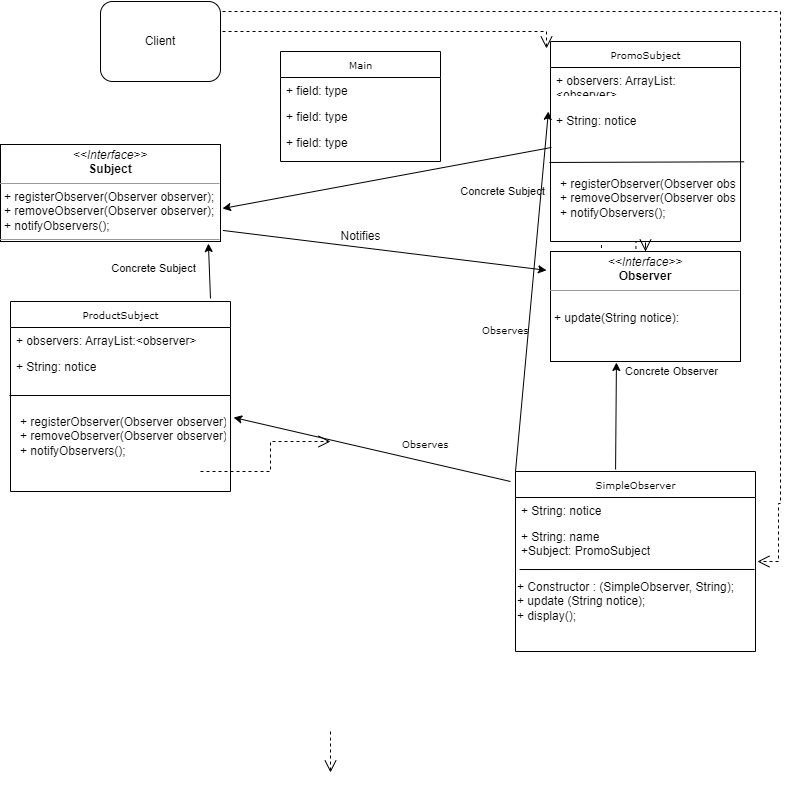

The diagram above was exported from draw.io. Its source (the exported page's mxGraphModel, read from the mxfile embedded in the PNG):
<mxGraphModel dx="1434" dy="772" grid="1" gridSize="10" guides="1" tooltips="1" connect="1" arrows="1" fold="1" page="1" pageScale="1" pageWidth="850" pageHeight="1100" background="none" math="0" shadow="0">
  <root>
    <mxCell id="0" />
    <mxCell id="1" parent="0" />
    <mxCell id="17acba5748e5396b-2" value="ProductSubject" style="swimlane;html=1;fontStyle=0;childLayout=stackLayout;horizontal=1;startSize=26;fillColor=none;horizontalStack=0;resizeParent=1;resizeLast=0;collapsible=1;marginBottom=0;swimlaneFillColor=#ffffff;rounded=0;shadow=0;comic=0;labelBackgroundColor=none;strokeWidth=1;fontFamily=Verdana;fontSize=10;align=center;" parent="1" vertex="1">
      <mxGeometry x="60" y="320" width="220" height="190" as="geometry" />
    </mxCell>
    <mxCell id="17acba5748e5396b-3" value="+ observers: ArrayList:&amp;lt;observer&amp;gt;" style="text;html=1;strokeColor=none;fillColor=none;align=left;verticalAlign=top;spacingLeft=4;spacingRight=4;whiteSpace=wrap;overflow=hidden;rotatable=0;points=[[0,0.5],[1,0.5]];portConstraint=eastwest;" parent="17acba5748e5396b-2" vertex="1">
      <mxGeometry y="26" width="220" height="26" as="geometry" />
    </mxCell>
    <mxCell id="17acba5748e5396b-4" value="+ String: notice&lt;div&gt;&lt;br&gt;&lt;/div&gt;&lt;div&gt;&lt;span style=&quot;white-space: pre;&quot;&gt;&#09;&lt;/span&gt;&lt;br&gt;&lt;/div&gt;&lt;div&gt;&lt;br&gt;&lt;/div&gt;" style="text;html=1;strokeColor=none;fillColor=none;align=left;verticalAlign=top;spacingLeft=4;spacingRight=4;whiteSpace=wrap;overflow=hidden;rotatable=0;points=[[0,0.5],[1,0.5]];portConstraint=eastwest;" parent="17acba5748e5396b-2" vertex="1">
      <mxGeometry y="52" width="220" height="26" as="geometry" />
    </mxCell>
    <mxCell id="17acba5748e5396b-9" value="&lt;p style=&quot;text-wrap: nowrap; margin: 0px 0px 0px 4px;&quot;&gt;&lt;br&gt;&lt;/p&gt;&lt;p style=&quot;text-wrap: nowrap; margin: 0px 0px 0px 4px;&quot;&gt;&lt;br&gt;&lt;/p&gt;&lt;p style=&quot;text-wrap: nowrap; margin: 0px 0px 0px 4px;&quot;&gt;&lt;span style=&quot;background-color: initial;&quot;&gt;+ registerObserver(Observer observer);&lt;/span&gt;&lt;/p&gt;&lt;p style=&quot;text-wrap: nowrap; margin: 0px 0px 0px 4px;&quot;&gt;+ removeObserver(&lt;span style=&quot;background-color: initial;&quot;&gt;Observer observer&lt;/span&gt;&lt;span style=&quot;background-color: initial;&quot;&gt;);&lt;/span&gt;&lt;/p&gt;&lt;p style=&quot;text-wrap: nowrap; margin: 0px 0px 0px 4px;&quot;&gt;+ notifyObservers();&lt;/p&gt;" style="text;html=1;strokeColor=none;fillColor=none;align=left;verticalAlign=top;spacingLeft=4;spacingRight=4;whiteSpace=wrap;overflow=hidden;rotatable=0;points=[[0,0.5],[1,0.5]];portConstraint=eastwest;" parent="17acba5748e5396b-2" vertex="1">
      <mxGeometry y="78" width="220" height="92" as="geometry" />
    </mxCell>
    <mxCell id="17acba5748e5396b-20" value="Main" style="swimlane;html=1;fontStyle=0;childLayout=stackLayout;horizontal=1;startSize=26;fillColor=none;horizontalStack=0;resizeParent=1;resizeLast=0;collapsible=1;marginBottom=0;swimlaneFillColor=#ffffff;rounded=0;shadow=0;comic=0;labelBackgroundColor=none;strokeWidth=1;fontFamily=Verdana;fontSize=10;align=center;" parent="1" vertex="1">
      <mxGeometry x="330" y="70" width="160" height="110" as="geometry" />
    </mxCell>
    <mxCell id="17acba5748e5396b-21" value="+ field: type" style="text;html=1;strokeColor=none;fillColor=none;align=left;verticalAlign=top;spacingLeft=4;spacingRight=4;whiteSpace=wrap;overflow=hidden;rotatable=0;points=[[0,0.5],[1,0.5]];portConstraint=eastwest;" parent="17acba5748e5396b-20" vertex="1">
      <mxGeometry y="26" width="160" height="26" as="geometry" />
    </mxCell>
    <mxCell id="17acba5748e5396b-24" value="+ field: type" style="text;html=1;strokeColor=none;fillColor=none;align=left;verticalAlign=top;spacingLeft=4;spacingRight=4;whiteSpace=wrap;overflow=hidden;rotatable=0;points=[[0,0.5],[1,0.5]];portConstraint=eastwest;" parent="17acba5748e5396b-20" vertex="1">
      <mxGeometry y="52" width="160" height="26" as="geometry" />
    </mxCell>
    <mxCell id="17acba5748e5396b-26" value="+ field: type" style="text;html=1;strokeColor=none;fillColor=none;align=left;verticalAlign=top;spacingLeft=4;spacingRight=4;whiteSpace=wrap;overflow=hidden;rotatable=0;points=[[0,0.5],[1,0.5]];portConstraint=eastwest;" parent="17acba5748e5396b-20" vertex="1">
      <mxGeometry y="78" width="160" height="26" as="geometry" />
    </mxCell>
    <mxCell id="17acba5748e5396b-30" value="PromoSubject" style="swimlane;html=1;fontStyle=0;childLayout=stackLayout;horizontal=1;startSize=26;fillColor=none;horizontalStack=0;resizeParent=1;resizeLast=0;collapsible=1;marginBottom=0;swimlaneFillColor=#ffffff;rounded=0;shadow=0;comic=0;labelBackgroundColor=none;strokeWidth=1;fontFamily=Verdana;fontSize=10;align=center;" parent="1" vertex="1">
      <mxGeometry x="600" y="60" width="190" height="200" as="geometry" />
    </mxCell>
    <mxCell id="17acba5748e5396b-31" value="+ observers: ArrayList:&amp;lt;observer&amp;gt;&lt;div&gt;&lt;br&gt;&lt;/div&gt;&lt;div&gt;&lt;br&gt;&lt;/div&gt;" style="text;html=1;strokeColor=none;fillColor=none;align=left;verticalAlign=top;spacingLeft=4;spacingRight=4;whiteSpace=wrap;overflow=hidden;rotatable=0;points=[[0,0.5],[1,0.5]];portConstraint=eastwest;" parent="17acba5748e5396b-30" vertex="1">
      <mxGeometry y="26" width="190" height="26" as="geometry" />
    </mxCell>
    <mxCell id="17acba5748e5396b-32" value="&lt;div&gt;&lt;br&gt;&lt;/div&gt;+ String: notice" style="text;html=1;strokeColor=none;fillColor=none;align=left;verticalAlign=top;spacingLeft=4;spacingRight=4;whiteSpace=wrap;overflow=hidden;rotatable=0;points=[[0,0.5],[1,0.5]];portConstraint=eastwest;" parent="17acba5748e5396b-30" vertex="1">
      <mxGeometry y="52" width="190" height="48" as="geometry" />
    </mxCell>
    <mxCell id="17acba5748e5396b-33" value="&lt;div&gt;&lt;br&gt;&lt;/div&gt;&lt;div&gt;&lt;p style=&quot;text-wrap: nowrap; margin: 0px 0px 0px 4px;&quot;&gt;&lt;br&gt;&lt;/p&gt;&lt;p style=&quot;text-wrap: nowrap; margin: 0px 0px 0px 4px;&quot;&gt;&lt;span style=&quot;background-color: initial;&quot;&gt;+ registerObserver(Observer observer);&lt;/span&gt;&lt;/p&gt;&lt;p style=&quot;text-wrap: nowrap; margin: 0px 0px 0px 4px;&quot;&gt;+ removeObserver(&lt;span style=&quot;background-color: initial;&quot;&gt;Observer observer&lt;/span&gt;&lt;span style=&quot;background-color: initial;&quot;&gt;);&lt;/span&gt;&lt;/p&gt;&lt;p style=&quot;text-wrap: nowrap; margin: 0px 0px 0px 4px;&quot;&gt;+ notifyObservers();&lt;/p&gt;&lt;/div&gt;" style="text;html=1;strokeColor=none;fillColor=none;align=left;verticalAlign=top;spacingLeft=4;spacingRight=4;whiteSpace=wrap;overflow=hidden;rotatable=0;points=[[0,0.5],[1,0.5]];portConstraint=eastwest;" parent="17acba5748e5396b-30" vertex="1">
      <mxGeometry y="100" width="190" height="92" as="geometry" />
    </mxCell>
    <mxCell id="IYF_ourJK_9l2Z6LwrVV-14" value="" style="endArrow=none;html=1;rounded=0;exitX=-0.006;exitY=0.228;exitDx=0;exitDy=0;exitPerimeter=0;entryX=1.019;entryY=1.423;entryDx=0;entryDy=0;entryPerimeter=0;" edge="1" parent="17acba5748e5396b-30" source="17acba5748e5396b-33" target="17acba5748e5396b-32">
      <mxGeometry width="50" height="50" relative="1" as="geometry">
        <mxPoint x="-50" y="53" as="sourcePoint" />
        <mxPoint x="171" y="53" as="targetPoint" />
      </mxGeometry>
    </mxCell>
    <mxCell id="5d2195bd80daf111-5" value="SimpleObserver" style="swimlane;html=1;fontStyle=0;childLayout=stackLayout;horizontal=1;startSize=26;fillColor=none;horizontalStack=0;resizeParent=1;resizeLast=0;collapsible=1;marginBottom=0;swimlaneFillColor=#ffffff;rounded=0;shadow=0;comic=0;labelBackgroundColor=none;strokeWidth=1;fontFamily=Verdana;fontSize=10;align=center;" parent="1" vertex="1">
      <mxGeometry x="565" y="490" width="240" height="180" as="geometry" />
    </mxCell>
    <mxCell id="5d2195bd80daf111-6" value="+ String: notice" style="text;html=1;strokeColor=none;fillColor=none;align=left;verticalAlign=top;spacingLeft=4;spacingRight=4;whiteSpace=wrap;overflow=hidden;rotatable=0;points=[[0,0.5],[1,0.5]];portConstraint=eastwest;" parent="5d2195bd80daf111-5" vertex="1">
      <mxGeometry y="26" width="240" height="26" as="geometry" />
    </mxCell>
    <mxCell id="5d2195bd80daf111-7" value="+ String: name&lt;div&gt;+Subject: PromoSubject&lt;/div&gt;" style="text;html=1;strokeColor=none;fillColor=none;align=left;verticalAlign=top;spacingLeft=4;spacingRight=4;whiteSpace=wrap;overflow=hidden;rotatable=0;points=[[0,0.5],[1,0.5]];portConstraint=eastwest;" parent="5d2195bd80daf111-5" vertex="1">
      <mxGeometry y="52" width="240" height="48" as="geometry" />
    </mxCell>
    <mxCell id="IYF_ourJK_9l2Z6LwrVV-10" value="+ Constructor : (SimpleObserver, String);&amp;nbsp;&lt;div&gt;+ update (String notice);&lt;/div&gt;&lt;div&gt;+ display();&lt;/div&gt;" style="text;html=1;align=left;verticalAlign=middle;resizable=0;points=[];autosize=1;strokeColor=none;fillColor=none;" vertex="1" parent="5d2195bd80daf111-5">
      <mxGeometry y="100" width="240" height="60" as="geometry" />
    </mxCell>
    <mxCell id="IYF_ourJK_9l2Z6LwrVV-13" value="" style="endArrow=none;html=1;rounded=0;exitX=0.017;exitY=-0.033;exitDx=0;exitDy=0;exitPerimeter=0;entryX=0.996;entryY=0.958;entryDx=0;entryDy=0;entryPerimeter=0;" edge="1" parent="5d2195bd80daf111-5" source="IYF_ourJK_9l2Z6LwrVV-10" target="5d2195bd80daf111-7">
      <mxGeometry width="50" height="50" relative="1" as="geometry">
        <mxPoint x="-165" y="-70" as="sourcePoint" />
        <mxPoint x="-115" y="-120" as="targetPoint" />
      </mxGeometry>
    </mxCell>
    <mxCell id="5d2195bd80daf111-35" style="edgeStyle=orthogonalEdgeStyle;rounded=0;html=1;dashed=1;labelBackgroundColor=none;startFill=0;endArrow=open;endFill=0;endSize=10;fontFamily=Verdana;fontSize=10;" parent="1" edge="1">
      <mxGeometry relative="1" as="geometry">
        <Array as="points">
          <mxPoint x="380" y="757" />
          <mxPoint x="380" y="757" />
        </Array>
        <mxPoint x="380" y="750" as="sourcePoint" />
        <mxPoint x="380" y="791" as="targetPoint" />
      </mxGeometry>
    </mxCell>
    <mxCell id="5d2195bd80daf111-26" style="edgeStyle=orthogonalEdgeStyle;rounded=0;html=1;dashed=1;labelBackgroundColor=none;startFill=0;endArrow=open;endFill=0;endSize=10;fontFamily=Verdana;fontSize=10;" parent="1" source="5d2195bd80daf111-19" edge="1">
      <mxGeometry relative="1" as="geometry">
        <Array as="points" />
        <mxPoint x="640" y="300" as="sourcePoint" />
        <mxPoint x="685" y="300" as="targetPoint" />
      </mxGeometry>
    </mxCell>
    <mxCell id="5d2195bd80daf111-16" value="Observes" style="text;html=1;resizable=0;points=[];autosize=1;align=left;verticalAlign=top;spacingTop=-4;fontSize=10;fontFamily=Verdana;fontColor=#000000;" parent="1" vertex="1">
      <mxGeometry x="450" y="454" width="70" height="20" as="geometry" />
    </mxCell>
    <mxCell id="5d2195bd80daf111-18" value="&lt;p style=&quot;margin:0px;margin-top:4px;text-align:center;&quot;&gt;&lt;i&gt;&amp;lt;&amp;lt;Interface&amp;gt;&amp;gt;&lt;/i&gt;&lt;br&gt;&lt;b&gt;Subject&lt;/b&gt;&lt;/p&gt;&lt;hr size=&quot;1&quot;&gt;&lt;p style=&quot;margin:0px;margin-left:4px;&quot;&gt;+ registerObserver(Observer observer);&lt;br&gt;+ removeObserver(&lt;span style=&quot;background-color: initial;&quot;&gt;Observer observer&lt;/span&gt;&lt;span style=&quot;background-color: initial;&quot;&gt;);&lt;/span&gt;&lt;/p&gt;&lt;p style=&quot;margin:0px;margin-left:4px;&quot;&gt;+ notifyObservers();&lt;/p&gt;&lt;hr size=&quot;1&quot;&gt;&lt;p style=&quot;margin:0px;margin-left:4px;&quot;&gt;&lt;br&gt;&lt;br&gt;&lt;/p&gt;" style="verticalAlign=top;align=left;overflow=fill;fontSize=12;fontFamily=Helvetica;html=1;rounded=0;shadow=0;comic=0;labelBackgroundColor=none;strokeWidth=1" parent="1" vertex="1">
      <mxGeometry x="50" y="163" width="220" height="97" as="geometry" />
    </mxCell>
    <mxCell id="5d2195bd80daf111-27" style="edgeStyle=orthogonalEdgeStyle;rounded=0;html=1;dashed=1;labelBackgroundColor=none;startFill=0;endArrow=open;endFill=0;endSize=10;fontFamily=Verdana;fontSize=10;entryX=1.008;entryY=0.792;entryDx=0;entryDy=0;entryPerimeter=0;exitX=1;exitY=0.25;exitDx=0;exitDy=0;" parent="1" source="IYF_ourJK_9l2Z6LwrVV-5" target="5d2195bd80daf111-7" edge="1">
      <mxGeometry relative="1" as="geometry">
        <Array as="points">
          <mxPoint x="270" y="30" />
          <mxPoint x="830" y="30" />
          <mxPoint x="830" y="522" />
          <mxPoint x="828" y="522" />
          <mxPoint x="828" y="580" />
        </Array>
        <mxPoint x="310" y="80" as="sourcePoint" />
        <mxPoint x="827.56" y="580.9960000000001" as="targetPoint" />
      </mxGeometry>
    </mxCell>
    <mxCell id="IYF_ourJK_9l2Z6LwrVV-7" value="Concrete Observer" style="edgeLabel;html=1;align=center;verticalAlign=middle;resizable=0;points=[];" vertex="1" connectable="0" parent="5d2195bd80daf111-27">
      <mxGeometry x="0.3589" y="1" relative="1" as="geometry">
        <mxPoint x="-111" y="152" as="offset" />
      </mxGeometry>
    </mxCell>
    <mxCell id="5d2195bd80daf111-28" style="edgeStyle=orthogonalEdgeStyle;rounded=0;html=1;dashed=1;labelBackgroundColor=none;startFill=0;endArrow=open;endFill=0;endSize=10;fontFamily=Verdana;fontSize=10;" parent="1" edge="1">
      <mxGeometry relative="1" as="geometry">
        <Array as="points">
          <mxPoint x="320" y="490" />
          <mxPoint x="320" y="460" />
        </Array>
        <mxPoint x="250" y="490" as="sourcePoint" />
        <mxPoint x="380" y="460" as="targetPoint" />
      </mxGeometry>
    </mxCell>
    <mxCell id="IYF_ourJK_9l2Z6LwrVV-1" value="" style="endArrow=classic;html=1;rounded=0;exitX=0.417;exitY=-0.011;exitDx=0;exitDy=0;exitPerimeter=0;entryX=0.347;entryY=1.009;entryDx=0;entryDy=0;entryPerimeter=0;" edge="1" parent="1" source="5d2195bd80daf111-5" target="5d2195bd80daf111-19">
      <mxGeometry width="50" height="50" relative="1" as="geometry">
        <mxPoint x="400" y="420" as="sourcePoint" />
        <mxPoint x="450" y="370" as="targetPoint" />
      </mxGeometry>
    </mxCell>
    <mxCell id="IYF_ourJK_9l2Z6LwrVV-2" value="" style="endArrow=classic;html=1;rounded=0;exitX=1.011;exitY=0.886;exitDx=0;exitDy=0;exitPerimeter=0;entryX=-0.021;entryY=0.171;entryDx=0;entryDy=0;entryPerimeter=0;" edge="1" parent="1" source="5d2195bd80daf111-18" target="5d2195bd80daf111-19">
      <mxGeometry width="50" height="50" relative="1" as="geometry">
        <mxPoint x="400" y="420" as="sourcePoint" />
        <mxPoint x="450" y="370" as="targetPoint" />
      </mxGeometry>
    </mxCell>
    <mxCell id="IYF_ourJK_9l2Z6LwrVV-3" value="Notifies" style="text;html=1;align=center;verticalAlign=middle;resizable=0;points=[];autosize=1;strokeColor=none;fillColor=none;" vertex="1" parent="1">
      <mxGeometry x="380" y="240" width="60" height="30" as="geometry" />
    </mxCell>
    <mxCell id="IYF_ourJK_9l2Z6LwrVV-5" value="Client" style="rounded=1;whiteSpace=wrap;html=1;" vertex="1" parent="1">
      <mxGeometry x="150" y="20" width="120" height="80" as="geometry" />
    </mxCell>
    <mxCell id="IYF_ourJK_9l2Z6LwrVV-8" value="" style="endArrow=none;html=1;rounded=0;exitX=-0.005;exitY=0.174;exitDx=0;exitDy=0;exitPerimeter=0;" edge="1" parent="1" source="17acba5748e5396b-9">
      <mxGeometry width="50" height="50" relative="1" as="geometry">
        <mxPoint x="400" y="520" as="sourcePoint" />
        <mxPoint x="280" y="414" as="targetPoint" />
      </mxGeometry>
    </mxCell>
    <mxCell id="IYF_ourJK_9l2Z6LwrVV-15" value="" style="endArrow=classic;html=1;rounded=0;exitX=0.005;exitY=0.065;exitDx=0;exitDy=0;exitPerimeter=0;entryX=1.009;entryY=0.66;entryDx=0;entryDy=0;entryPerimeter=0;" edge="1" parent="1" source="17acba5748e5396b-33" target="5d2195bd80daf111-18">
      <mxGeometry width="50" height="50" relative="1" as="geometry">
        <mxPoint x="400" y="320" as="sourcePoint" />
        <mxPoint x="450" y="270" as="targetPoint" />
      </mxGeometry>
    </mxCell>
    <mxCell id="IYF_ourJK_9l2Z6LwrVV-16" value="" style="endArrow=classic;html=1;rounded=0;exitX=0.909;exitY=-0.016;exitDx=0;exitDy=0;exitPerimeter=0;entryX=0.945;entryY=1.021;entryDx=0;entryDy=0;entryPerimeter=0;" edge="1" parent="1" source="17acba5748e5396b-2" target="5d2195bd80daf111-18">
      <mxGeometry width="50" height="50" relative="1" as="geometry">
        <mxPoint x="400" y="320" as="sourcePoint" />
        <mxPoint x="450" y="270" as="targetPoint" />
      </mxGeometry>
    </mxCell>
    <mxCell id="IYF_ourJK_9l2Z6LwrVV-19" value="Concrete Subject" style="edgeLabel;html=1;align=center;verticalAlign=middle;resizable=0;points=[];" vertex="1" connectable="0" parent="1">
      <mxGeometry x="190" y="290" as="geometry">
        <mxPoint x="12" y="-4" as="offset" />
      </mxGeometry>
    </mxCell>
    <mxCell id="IYF_ourJK_9l2Z6LwrVV-20" value="Concrete Subject" style="edgeLabel;html=1;align=center;verticalAlign=middle;resizable=0;points=[];" vertex="1" connectable="0" parent="1">
      <mxGeometry x="550" y="211.5" as="geometry">
        <mxPoint x="1" y="-2" as="offset" />
      </mxGeometry>
    </mxCell>
    <mxCell id="IYF_ourJK_9l2Z6LwrVV-21" value="" style="edgeStyle=orthogonalEdgeStyle;rounded=0;html=1;dashed=1;labelBackgroundColor=none;startFill=0;endArrow=open;endFill=0;endSize=10;fontFamily=Verdana;fontSize=10;" edge="1" parent="1" target="5d2195bd80daf111-19">
      <mxGeometry relative="1" as="geometry">
        <Array as="points" />
        <mxPoint x="640" y="300" as="sourcePoint" />
        <mxPoint x="685" y="300" as="targetPoint" />
      </mxGeometry>
    </mxCell>
    <mxCell id="5d2195bd80daf111-19" value="&lt;p style=&quot;margin:0px;margin-top:4px;text-align:center;&quot;&gt;&lt;i&gt;&amp;lt;&amp;lt;Interface&amp;gt;&amp;gt;&lt;/i&gt;&lt;br&gt;&lt;b&gt;Observer&lt;/b&gt;&lt;/p&gt;&lt;hr size=&quot;1&quot;&gt;&lt;p style=&quot;margin:0px;margin-left:4px;&quot;&gt;&lt;/p&gt;&lt;p style=&quot;margin:0px;margin-left:4px;&quot;&gt;&lt;br&gt;+ update(String notice):&lt;/p&gt;" style="verticalAlign=top;align=left;overflow=fill;fontSize=12;fontFamily=Helvetica;html=1;rounded=0;shadow=0;comic=0;labelBackgroundColor=none;strokeWidth=1" parent="1" vertex="1">
      <mxGeometry x="600" y="270" width="190" height="110" as="geometry" />
    </mxCell>
    <mxCell id="IYF_ourJK_9l2Z6LwrVV-22" value="" style="endArrow=classic;html=1;rounded=0;entryX=1.014;entryY=0.413;entryDx=0;entryDy=0;entryPerimeter=0;" edge="1" parent="1" target="17acba5748e5396b-9">
      <mxGeometry width="50" height="50" relative="1" as="geometry">
        <mxPoint x="560" y="500" as="sourcePoint" />
        <mxPoint x="351" y="313" as="targetPoint" />
      </mxGeometry>
    </mxCell>
    <mxCell id="IYF_ourJK_9l2Z6LwrVV-23" value="Observes" style="text;html=1;resizable=0;points=[];autosize=1;align=left;verticalAlign=top;spacingTop=-4;fontSize=10;fontFamily=Verdana;fontColor=#000000;" vertex="1" parent="1">
      <mxGeometry x="530" y="340" width="70" height="20" as="geometry" />
    </mxCell>
    <mxCell id="IYF_ourJK_9l2Z6LwrVV-24" value="" style="endArrow=classic;html=1;rounded=0;exitX=0;exitY=0;exitDx=0;exitDy=0;entryX=-0.011;entryY=0.375;entryDx=0;entryDy=0;entryPerimeter=0;" edge="1" parent="1" source="5d2195bd80daf111-5" target="17acba5748e5396b-32">
      <mxGeometry width="50" height="50" relative="1" as="geometry">
        <mxPoint x="590" y="440" as="sourcePoint" />
        <mxPoint x="570" y="130" as="targetPoint" />
      </mxGeometry>
    </mxCell>
    <mxCell id="IYF_ourJK_9l2Z6LwrVV-25" style="edgeStyle=orthogonalEdgeStyle;rounded=0;html=1;dashed=1;labelBackgroundColor=none;startFill=0;endArrow=open;endFill=0;endSize=10;fontFamily=Verdana;fontSize=10;exitX=1;exitY=0.5;exitDx=0;exitDy=0;entryX=-0.021;entryY=0.035;entryDx=0;entryDy=0;entryPerimeter=0;" edge="1" parent="1" source="IYF_ourJK_9l2Z6LwrVV-5" target="17acba5748e5396b-30">
      <mxGeometry relative="1" as="geometry">
        <mxPoint x="290" y="70" as="sourcePoint" />
        <mxPoint x="420" y="70" as="targetPoint" />
        <Array as="points">
          <mxPoint x="270" y="50" />
          <mxPoint x="596" y="50" />
        </Array>
      </mxGeometry>
    </mxCell>
  </root>
</mxGraphModel>